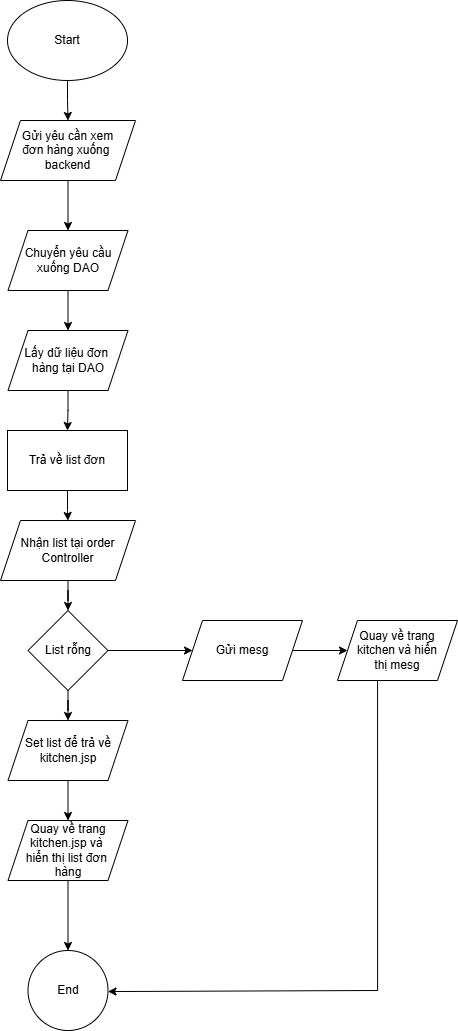

The diagram above was exported from draw.io. Its source (the exported page's mxGraphModel, read from the mxfile embedded in the PNG):
<mxGraphModel dx="1088" dy="594" grid="1" gridSize="10" guides="1" tooltips="1" connect="1" arrows="1" fold="1" page="1" pageScale="1" pageWidth="850" pageHeight="1100" math="0" shadow="0">
  <root>
    <mxCell id="0" />
    <mxCell id="1" parent="0" />
    <mxCell id="eCO03dR5Buuvnlvz_A25-3" edge="1" parent="1" source="eCO03dR5Buuvnlvz_A25-1" style="edgeStyle=orthogonalEdgeStyle;rounded=0;orthogonalLoop=1;jettySize=auto;html=1;" target="eCO03dR5Buuvnlvz_A25-2" value="">
      <mxGeometry relative="1" as="geometry" />
    </mxCell>
    <mxCell id="eCO03dR5Buuvnlvz_A25-1" parent="1" style="ellipse;whiteSpace=wrap;html=1;" value="Start" vertex="1">
      <mxGeometry height="80" width="120" x="365" y="10" as="geometry" />
    </mxCell>
    <mxCell id="eCO03dR5Buuvnlvz_A25-5" edge="1" parent="1" source="eCO03dR5Buuvnlvz_A25-2" style="edgeStyle=orthogonalEdgeStyle;rounded=0;orthogonalLoop=1;jettySize=auto;html=1;" target="eCO03dR5Buuvnlvz_A25-4" value="">
      <mxGeometry relative="1" as="geometry" />
    </mxCell>
    <mxCell id="eCO03dR5Buuvnlvz_A25-2" parent="1" style="shape=parallelogram;perimeter=parallelogramPerimeter;whiteSpace=wrap;html=1;fixedSize=1;" value="Gửi yêu cần xem&lt;div&gt;đơn hàng xuống&amp;nbsp;&lt;/div&gt;&lt;div&gt;backend&lt;/div&gt;" vertex="1">
      <mxGeometry height="60" width="135" x="358" y="130" as="geometry" />
    </mxCell>
    <mxCell id="eCO03dR5Buuvnlvz_A25-7" edge="1" parent="1" source="eCO03dR5Buuvnlvz_A25-4" style="edgeStyle=orthogonalEdgeStyle;rounded=0;orthogonalLoop=1;jettySize=auto;html=1;" target="eCO03dR5Buuvnlvz_A25-6" value="">
      <mxGeometry relative="1" as="geometry" />
    </mxCell>
    <mxCell id="eCO03dR5Buuvnlvz_A25-4" parent="1" style="shape=parallelogram;perimeter=parallelogramPerimeter;whiteSpace=wrap;html=1;fixedSize=1;" value="Chuyển yêu cầu xuống DAO" vertex="1">
      <mxGeometry height="60" width="120" x="365.5" y="240" as="geometry" />
    </mxCell>
    <mxCell id="eCO03dR5Buuvnlvz_A25-9" edge="1" parent="1" source="eCO03dR5Buuvnlvz_A25-6" style="edgeStyle=orthogonalEdgeStyle;rounded=0;orthogonalLoop=1;jettySize=auto;html=1;" target="eCO03dR5Buuvnlvz_A25-8" value="">
      <mxGeometry relative="1" as="geometry" />
    </mxCell>
    <mxCell id="eCO03dR5Buuvnlvz_A25-6" parent="1" style="shape=parallelogram;perimeter=parallelogramPerimeter;whiteSpace=wrap;html=1;fixedSize=1;" value="Lấy dữ liệu đơn&amp;nbsp;&lt;div&gt;hàng tại DAO&lt;/div&gt;" vertex="1">
      <mxGeometry height="60" width="120" x="365.5" y="340" as="geometry" />
    </mxCell>
    <mxCell id="eCO03dR5Buuvnlvz_A25-25" edge="1" parent="1" source="eCO03dR5Buuvnlvz_A25-8" style="edgeStyle=orthogonalEdgeStyle;rounded=0;orthogonalLoop=1;jettySize=auto;html=1;entryX=0.5;entryY=0;entryDx=0;entryDy=0;" target="eCO03dR5Buuvnlvz_A25-16">
      <mxGeometry relative="1" as="geometry" />
    </mxCell>
    <mxCell id="eCO03dR5Buuvnlvz_A25-8" parent="1" style="shape=parallelogram;perimeter=parallelogramPerimeter;whiteSpace=wrap;html=1;fixedSize=1;size=-15;" value="Trả về list đơn" vertex="1">
      <mxGeometry height="60" width="120" x="365" y="440" as="geometry" />
    </mxCell>
    <mxCell id="eCO03dR5Buuvnlvz_A25-13" edge="1" parent="1" source="eCO03dR5Buuvnlvz_A25-10" style="edgeStyle=orthogonalEdgeStyle;rounded=0;orthogonalLoop=1;jettySize=auto;html=1;" target="eCO03dR5Buuvnlvz_A25-12" value="">
      <mxGeometry relative="1" as="geometry" />
    </mxCell>
    <mxCell id="eCO03dR5Buuvnlvz_A25-27" edge="1" parent="1" source="eCO03dR5Buuvnlvz_A25-10" style="edgeStyle=orthogonalEdgeStyle;rounded=0;orthogonalLoop=1;jettySize=auto;html=1;entryX=0.5;entryY=0;entryDx=0;entryDy=0;" target="eCO03dR5Buuvnlvz_A25-18">
      <mxGeometry relative="1" as="geometry" />
    </mxCell>
    <mxCell id="eCO03dR5Buuvnlvz_A25-10" parent="1" style="rhombus;whiteSpace=wrap;html=1;" value="List rỗng" vertex="1">
      <mxGeometry height="80" width="80" x="385.5" y="620" as="geometry" />
    </mxCell>
    <mxCell id="eCO03dR5Buuvnlvz_A25-15" edge="1" parent="1" source="eCO03dR5Buuvnlvz_A25-12" style="edgeStyle=orthogonalEdgeStyle;rounded=0;orthogonalLoop=1;jettySize=auto;html=1;" target="eCO03dR5Buuvnlvz_A25-14" value="">
      <mxGeometry relative="1" as="geometry" />
    </mxCell>
    <mxCell id="eCO03dR5Buuvnlvz_A25-12" parent="1" style="shape=parallelogram;perimeter=parallelogramPerimeter;whiteSpace=wrap;html=1;fixedSize=1;" value="Gửi mesg" vertex="1">
      <mxGeometry height="60" width="120" x="540" y="630" as="geometry" />
    </mxCell>
    <mxCell id="eCO03dR5Buuvnlvz_A25-24" edge="1" parent="1" source="eCO03dR5Buuvnlvz_A25-14" style="edgeStyle=orthogonalEdgeStyle;rounded=0;orthogonalLoop=1;jettySize=auto;html=1;entryX=0.931;entryY=0.763;entryDx=0;entryDy=0;entryPerimeter=0;exitX=0.334;exitY=1;exitDx=0;exitDy=0;exitPerimeter=0;">
      <mxGeometry relative="1" as="geometry">
        <Array as="points">
          <mxPoint x="735" y="1000" />
          <mxPoint x="465" y="1000" />
        </Array>
        <mxPoint x="735" y="700" as="sourcePoint" />
        <mxPoint x="465.5" y="1001.04" as="targetPoint" />
      </mxGeometry>
    </mxCell>
    <mxCell id="eCO03dR5Buuvnlvz_A25-14" parent="1" style="shape=parallelogram;perimeter=parallelogramPerimeter;whiteSpace=wrap;html=1;fixedSize=1;" value="Quay về trang&lt;br&gt;kitchen và hiển&lt;div&gt;thị mesg&lt;/div&gt;" vertex="1">
      <mxGeometry height="60" width="120" x="695" y="630" as="geometry" />
    </mxCell>
    <mxCell id="eCO03dR5Buuvnlvz_A25-26" edge="1" parent="1" source="eCO03dR5Buuvnlvz_A25-16" style="edgeStyle=orthogonalEdgeStyle;rounded=0;orthogonalLoop=1;jettySize=auto;html=1;entryX=0.5;entryY=0;entryDx=0;entryDy=0;" target="eCO03dR5Buuvnlvz_A25-10">
      <mxGeometry relative="1" as="geometry" />
    </mxCell>
    <mxCell id="eCO03dR5Buuvnlvz_A25-16" parent="1" style="shape=parallelogram;perimeter=parallelogramPerimeter;whiteSpace=wrap;html=1;fixedSize=1;" value="Nhận list tại order&lt;div&gt;Controller&lt;/div&gt;" vertex="1">
      <mxGeometry height="60" width="135" x="358" y="530" as="geometry" />
    </mxCell>
    <mxCell id="eCO03dR5Buuvnlvz_A25-21" edge="1" parent="1" source="eCO03dR5Buuvnlvz_A25-18" style="edgeStyle=orthogonalEdgeStyle;rounded=0;orthogonalLoop=1;jettySize=auto;html=1;" target="eCO03dR5Buuvnlvz_A25-20" value="">
      <mxGeometry relative="1" as="geometry" />
    </mxCell>
    <mxCell id="eCO03dR5Buuvnlvz_A25-18" parent="1" style="shape=parallelogram;perimeter=parallelogramPerimeter;whiteSpace=wrap;html=1;fixedSize=1;" value="Set list để trả về&lt;div&gt;kitchen.jsp&lt;/div&gt;" vertex="1">
      <mxGeometry height="60" width="120" x="365.5" y="730" as="geometry" />
    </mxCell>
    <mxCell id="eCO03dR5Buuvnlvz_A25-23" edge="1" parent="1" source="eCO03dR5Buuvnlvz_A25-20" style="edgeStyle=orthogonalEdgeStyle;rounded=0;orthogonalLoop=1;jettySize=auto;html=1;" target="eCO03dR5Buuvnlvz_A25-22" value="">
      <mxGeometry relative="1" as="geometry" />
    </mxCell>
    <mxCell id="eCO03dR5Buuvnlvz_A25-20" parent="1" style="shape=parallelogram;perimeter=parallelogramPerimeter;whiteSpace=wrap;html=1;fixedSize=1;" value="Quay về trang kitchen.jsp và&amp;nbsp;&lt;div&gt;hiển&amp;nbsp;&lt;span style=&quot;background-color: transparent; color: light-dark(rgb(0, 0, 0), rgb(255, 255, 255));&quot;&gt;thị list đơn&amp;nbsp;&lt;/span&gt;&lt;/div&gt;&lt;div&gt;&lt;span style=&quot;background-color: transparent; color: light-dark(rgb(0, 0, 0), rgb(255, 255, 255));&quot;&gt;hàng&lt;/span&gt;&lt;/div&gt;" vertex="1">
      <mxGeometry height="60" width="120" x="365.5" y="830" as="geometry" />
    </mxCell>
    <mxCell id="eCO03dR5Buuvnlvz_A25-22" parent="1" style="ellipse;whiteSpace=wrap;html=1;" value="End" vertex="1">
      <mxGeometry height="80" width="80" x="385.5" y="960" as="geometry" />
    </mxCell>
  </root>
</mxGraphModel>